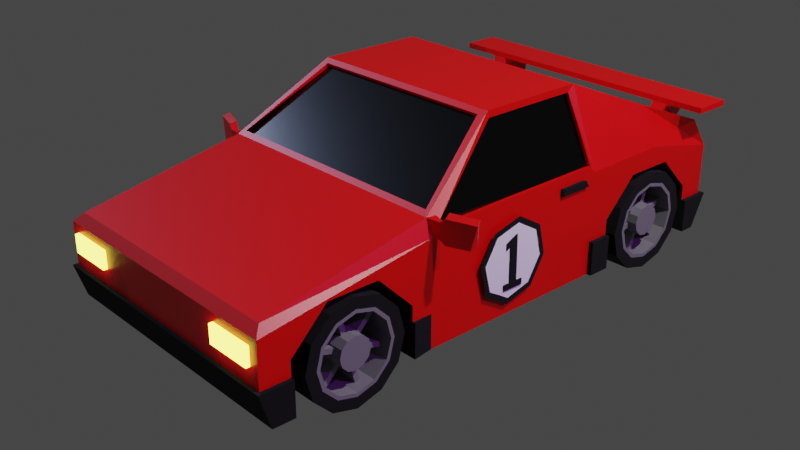 # Source: racing-car.blend  (saved by Blender 2.92.15; exported with 4.5.12 LTS)
import bpy
from mathutils import Matrix  # noqa: F401  (used for matrix-valued properties, if any)

bpy.ops.wm.read_factory_settings(use_empty=True)
scene = bpy.context.scene
scene.name = 'Scene'

# ---- collections
col_collection = bpy.data.collections.new('Collection'); scene.collection.children.link(col_collection)

# ---- materials (node trees are filled in below, after node groups)
mat_material = bpy.data.materials.new('Material')
mat_material.alpha_threshold = 0.0
mat_material.use_transparent_shadow = False
mat_material.line_color = (0.0, 0.0, 0.0, 1.0)
mat_grey_metal_001 = bpy.data.materials.new('grey metal.001')
mat_grey_metal_001.use_transparent_shadow = False
mat_black_glass = bpy.data.materials.new('black glass')
mat_black_glass.use_transparent_shadow = False
mat_light = bpy.data.materials.new('light')
mat_light.use_transparent_shadow = False
mat_black_tyre = bpy.data.materials.new('black tyre')
mat_black_tyre.use_transparent_shadow = False
mat_grey_metal = bpy.data.materials.new('grey metal')
mat_grey_metal.use_transparent_shadow = False

# ---- material node trees
mat_material.use_nodes = True; mat_material.node_tree.nodes.clear()
_N = mat_material.node_tree.nodes; _L = mat_material.node_tree.links
n0 = _N.new('ShaderNodeOutputMaterial'); n0.name = 'Material Output'; n0.location = (300, 300)
n1 = _N.new('ShaderNodeBsdfPrincipled'); n1.name = 'Principled BSDF'; n1.location = (10, 300)
n1.distribution = 'GGX'
n1.subsurface_method = 'BURLEY'
n1.inputs[0].default_value = (0.8, 0.0, 0.0, 1.0)
n1.inputs[2].default_value = 0.4
n1.inputs[3].default_value = 1.45
n1.inputs[27].default_value = (0.0, 0.0, 0.0, 1.0)
n1.inputs[28].default_value = 1.0
_L.new(n1.outputs[0], n0.inputs[0])
n0.is_active_output = True
mat_grey_metal_001.use_nodes = True; mat_grey_metal_001.node_tree.nodes.clear()
_N = mat_grey_metal_001.node_tree.nodes; _L = mat_grey_metal_001.node_tree.links
n0 = _N.new('ShaderNodeBsdfPrincipled'); n0.name = 'Principled BSDF'; n0.location = (10, 300)
n0.distribution = 'GGX'
n0.subsurface_method = 'BURLEY'
n0.inputs[0].default_value = (1.0, 1.0, 1.0, 1.0)
n0.inputs[3].default_value = 1.45
n0.inputs[27].default_value = (0.0, 0.0, 0.0, 1.0)
n0.inputs[28].default_value = 1.0
n1 = _N.new('ShaderNodeOutputMaterial'); n1.name = 'Material Output'; n1.location = (300, 300)
_L.new(n0.outputs[0], n1.inputs[0])
n1.is_active_output = True
mat_black_glass.use_nodes = True; mat_black_glass.node_tree.nodes.clear()
_N = mat_black_glass.node_tree.nodes; _L = mat_black_glass.node_tree.links
n0 = _N.new('ShaderNodeBsdfPrincipled'); n0.name = 'Principled BSDF'; n0.location = (10, 300)
n0.distribution = 'GGX'
n0.subsurface_method = 'BURLEY'
n0.inputs[0].default_value = (0.0, 0.0, 0.0, 1.0)
n0.inputs[2].default_value = 0.1667
n0.inputs[3].default_value = 1.45
n0.inputs[27].default_value = (0.0, 0.0, 0.0, 1.0)
n0.inputs[28].default_value = 1.0
n1 = _N.new('ShaderNodeOutputMaterial'); n1.name = 'Material Output'; n1.location = (300, 300)
_L.new(n0.outputs[0], n1.inputs[0])
n1.is_active_output = True
mat_light.use_nodes = True; mat_light.node_tree.nodes.clear()
_N = mat_light.node_tree.nodes; _L = mat_light.node_tree.links
n0 = _N.new('ShaderNodeOutputMaterial'); n0.name = 'Material Output'; n0.location = (300, 300)
n1 = _N.new('ShaderNodeEmission'); n1.name = 'Emission'; n1.location = (10, 300)
n1.inputs[0].default_value = (1.0, 0.9566, 0.09543, 1.0)
n1.inputs[1].default_value = 5.0
_L.new(n1.outputs[0], n0.inputs[0])
n0.is_active_output = True
mat_black_tyre.use_nodes = True; mat_black_tyre.node_tree.nodes.clear()
_N = mat_black_tyre.node_tree.nodes; _L = mat_black_tyre.node_tree.links
n0 = _N.new('ShaderNodeBsdfPrincipled'); n0.name = 'Principled BSDF'; n0.location = (10, 300)
n0.distribution = 'GGX'
n0.subsurface_method = 'BURLEY'
n0.inputs[0].default_value = (0.0, 0.0, 0.0, 1.0)
n0.inputs[2].default_value = 1.0
n0.inputs[3].default_value = 1.45
n0.inputs[27].default_value = (0.0, 0.0, 0.0, 1.0)
n0.inputs[28].default_value = 1.0
n1 = _N.new('ShaderNodeOutputMaterial'); n1.name = 'Material Output'; n1.location = (300, 300)
_L.new(n0.outputs[0], n1.inputs[0])
n1.is_active_output = True
mat_grey_metal.use_nodes = True; mat_grey_metal.node_tree.nodes.clear()
_N = mat_grey_metal.node_tree.nodes; _L = mat_grey_metal.node_tree.links
n0 = _N.new('ShaderNodeBsdfPrincipled'); n0.name = 'Principled BSDF'; n0.location = (10, 300)
n0.distribution = 'GGX'
n0.subsurface_method = 'BURLEY'
n0.inputs[0].default_value = (0.1789, 0.1789, 0.1789, 1.0)
n0.inputs[3].default_value = 1.45
n0.inputs[27].default_value = (0.0, 0.0, 0.0, 1.0)
n0.inputs[28].default_value = 1.0
n1 = _N.new('ShaderNodeOutputMaterial'); n1.name = 'Material Output'; n1.location = (300, 300)
_L.new(n0.outputs[0], n1.inputs[0])
n1.is_active_output = True

# ---- world
world_world = bpy.data.worlds.new('World'); scene.world = world_world
world_world.use_nodes = True; world_world.node_tree.nodes.clear()
_N = world_world.node_tree.nodes; _L = world_world.node_tree.links
n0 = _N.new('ShaderNodeOutputWorld'); n0.name = 'World Output'; n0.location = (300, 300)
n1 = _N.new('ShaderNodeBackground'); n1.name = 'Background'; n1.location = (10, 300)
n1.inputs[0].default_value = (0.05088, 0.05088, 0.05088, 1.0)
_L.new(n1.outputs[0], n0.inputs[0])
n0.is_active_output = True
world_world.color = (0.05088, 0.05088, 0.05088)
world_world.use_sun_shadow = False
world_world.sun_shadow_jitter_overblur = 0.0

# ---- cameras
cam_camera = bpy.data.cameras.new('Camera')
cam_camera.clip_end = 100.0
cam_camera.ortho_scale = 7.314

# ---- lights
light_light = bpy.data.lights.new('Light', 'POINT')
light_light.transmission_factor = 0.0
light_light.energy = 1000.0
light_light.shadow_soft_size = 0.1
light_light.shadow_maximum_resolution = 0.006
light_light.use_absolute_resolution = True
light_sun = bpy.data.lights.new('Sun', 'SUN')
light_sun.color = (0.5228, 0.05928, 1.0)
light_sun.transmission_factor = 0.0
light_sun.energy = 1.0
light_sun.shadow_soft_size = 0.125
light_sun_001 = bpy.data.lights.new('Sun.001', 'SUN')
light_sun_001.color = (0.5152, 0.6347, 1.0)
light_sun_001.transmission_factor = 0.0
light_sun_001.energy = 1.0
light_sun_001.shadow_soft_size = 0.125

# ---- meshes
me_cube = bpy.data.meshes.new('Cube')
me_cube.from_pydata([(1.0, 1.838, 1.0), (1.0, 1.88, 0.1425), (0.9463, -1.941, 0.7613), (1.0, -1.922, 0.1425), (0.865, 1.394, 1.171), (0.7724, 0.6784, 1.401), (0.7724, 0.3239, 1.401), (0.7724, -0.06431, 1.401), (1.0, -0.6972, 0.9741), (1.0, -0.7459, 0.1425), (1.0, -0.0792, 0.1425), (1.0, 0.3239, 0.1425), (1.0, 0.727, 0.1425), (1.0, 1.394, 0.1425), (1.0, 2.0, 0.3884), (0.93, -2.0, 0.5127), (1.0, 1.394, 0.3884), (1.0, 0.727, 0.3884), (1.0, 0.3239, 0.3884), (1.0, -0.0792, 0.3884), (1.0, -0.7459, 0.3884), (1.033, 1.907, 0.1425), (1.033, 2.028, 0.3884), (1.028, -2.028, 0.3884), (1.028, -1.95, 0.1425), (1.039, -1.009, 0.1425), (1.039, -1.009, 0.3884), (0.0, 1.88, 0.1425), (0.0, -1.941, 0.7613), (0.0, -1.922, 0.1425), (0.0, 1.838, 1.0), (0.0, 1.394, 0.1425), (0.0, 0.727, 0.1425), (0.0, 0.3239, 0.1425), (0.0, -0.0792, 0.1425), (0.0, -0.7459, 0.1425), (0.0, 1.394, 1.171), (0.0, 0.727, 1.45), (0.0, 0.3239, 1.45), (0.0, -0.1169, 1.425), (0.0, -0.7082, 1.025), (0.0, 2.0, 0.3884), (0.0, -2.0, 0.3884), (0.0, 1.907, 0.1425), (0.0, -1.95, 0.1425), (0.0, 2.028, 0.3884), (0.0, -2.028, 0.3884), (1.0, 2.0, 0.7679), (0.93, -2.0, 0.6436), (1.0, 1.394, 0.9054), (1.0, 0.6784, 0.9456), (1.0, 0.3239, 0.9456), (1.0, -0.07947, 0.9456), (1.0, -0.6972, 0.9388), (0.0, 2.0, 0.7679), (0.0, -2.0, 0.7014), (0.7724, 0.727, 1.45), (0.7724, 0.3239, 1.45), (0.7269, -0.1169, 1.425), (0.9009, -0.7082, 1.025), (1.0, 0.727, 0.8969), (1.0, -0.7459, 0.8896), (1.0, -0.0792, 0.8969), (1.0, 0.3239, 0.8969), (0.7456, 0.3239, 1.401), (0.9732, 0.3239, 0.9456), (0.7456, -0.06431, 1.401), (0.9732, -0.07947, 0.9456), (0.7456, 0.6784, 1.401), (0.9732, -0.6972, 0.9741), (0.9732, 0.6784, 0.9456), (0.9732, -0.6972, 0.9388), (0.7724, -0.0792, 1.45), (0.9463, -0.7459, 1.0), (0.0, -0.0792, 1.45), (0.0, -0.7459, 1.0), (0.0, -0.1004, 1.4), (0.0, -0.6916, 1.001), (0.7269, -0.1004, 1.4), (0.9545, -0.6916, 1.001), (1.0, -2.0, 0.7014), (1.0, -2.0, 0.3884), (0.5909, -2.0, 0.6436), (0.5909, -2.0, 0.5127), (0.5909, -2.029, 0.6436), (0.5909, -2.029, 0.5127), (0.93, -2.029, 0.6436), (0.93, -2.029, 0.5127), (1.13, 1.983, 1.146), (1.13, 1.704, 1.146), (0.0, 1.983, 1.146), (0.0, 1.704, 1.146), (0.0, 1.983, 1.105), (1.13, 1.983, 1.105), (1.13, 1.704, 1.105), (0.0, 1.704, 1.105), (0.6826, 1.613, 0.8867), (0.7595, 1.613, 0.8867), (0.7595, 1.893, 0.8867), (0.6826, 1.893, 0.8867), (0.8415, 1.983, 1.146), (0.7255, 1.983, 1.146), (0.7255, 1.704, 1.146), (0.8415, 1.704, 1.146), (0.7255, 1.983, 1.105), (0.8415, 1.983, 1.105), (0.8415, 1.704, 1.105), (0.7255, 1.704, 1.105), (1.0, 0.6204, 0.872), (1.0, 0.3904, 0.872), (1.0, 0.652, 0.8233), (1.0, 0.3904, 0.8233), (1.023, 0.652, 0.8233), (1.023, 0.3904, 0.8233), (1.023, 0.6204, 0.872), (1.023, 0.3904, 0.872), (0.9519, -0.6843, 1.006), (0.9799, -0.7055, 0.9388), (0.9962, -0.7514, 0.8896), (0.9486, -0.7454, 1.0), (1.045, -0.7342, 1.0), (1.045, -0.7342, 0.8896), (1.028, -0.6883, 0.9859), (1.028, -0.6883, 0.9271), (1.081, -0.7212, 1.027), (1.081, -0.7212, 0.8566), (1.085, -0.6682, 1.026), (1.085, -0.6682, 0.8937), (1.271, -0.6538, 1.024), (1.231, -0.6679, 0.8595), (1.224, -0.6189, 1.023), (1.214, -0.6223, 0.8951), (1.065, -0.6753, 1.048), (1.065, -0.6753, 0.8723), (1.246, -0.6113, 1.044), (1.233, -0.6158, 0.8742), (1.088, -0.6757, 1.026), (1.088, -0.6757, 0.8937), (1.227, -0.6263, 1.023), (1.217, -0.6297, 0.8951), (1.033, 0.727, 0.1425), (1.033, 1.394, 0.1425), (1.033, 1.394, 0.3884), (1.033, 0.727, 0.3884), (1.028, -0.1112, 0.2303), (1.028, 0.1097, 0.286), (1.028, 0.2265, 0.4815), (1.028, 0.1708, 0.7024), (1.028, -0.005118, 0.4877), (1.028, -0.3067, 0.3471), (1.028, -0.3624, 0.5679), (1.028, -0.2456, 0.7635), (1.028, -0.02477, 0.8191), (1.028, -0.1048, 0.2734), (1.028, 0.08367, 0.3209), (1.028, 0.1834, 0.4878), (1.028, 0.1358, 0.6764), (1.028, -0.2718, 0.3731), (1.028, -0.03109, 0.776), (1.028, -0.3193, 0.5616), (1.028, -0.2196, 0.7285), (1.028, -0.04071, 0.3771), (1.028, -0.0455, 0.7036), (1.028, -0.1009, 0.3771), (1.028, -0.105, 0.678), (1.036, -0.105, 0.678), (1.036, -0.1009, 0.3771), (1.036, -0.0455, 0.7036), (1.036, -0.04071, 0.3771), (1.028, -0.04071, 0.3361), (1.028, -0.1009, 0.3361), (1.036, -0.04071, 0.3361), (1.036, -0.1009, 0.3361), (1.028, -0.1524, 0.3771), (1.036, -0.1524, 0.3771), (1.036, 0.01085, 0.3771), (1.028, 0.01085, 0.3771), (1.028, -0.1524, 0.3361), (1.036, -0.1524, 0.3361), (1.036, 0.01085, 0.3361), (1.028, 0.01085, 0.3361), (1.028, -0.1044, 0.6354), (1.028, -0.04487, 0.661), (1.036, -0.1044, 0.6354), (1.036, -0.04487, 0.661), (1.036, -0.1389, 0.6613), (1.028, -0.1389, 0.6613), (1.028, -0.1383, 0.6187), (1.036, -0.1383, 0.6187)], [], [(35, 9, 3, 29), (61, 73, 2, 80), (54, 30, 0, 47), (47, 0, 4, 49), (49, 4, 56, 60), (7, 8, 69, 66), (8, 53, 71, 69), (52, 51, 65, 67), (27, 1, 13, 31), (31, 13, 12, 32), (32, 12, 11, 33), (33, 11, 10, 34), (34, 10, 9, 35), (20, 81, 23, 26), (10, 19, 20, 9), (11, 18, 19, 10), (12, 17, 18, 11), (41, 14, 22, 45), (14, 16, 142, 22), (21, 22, 142, 141), (43, 45, 22, 21), (25, 26, 23, 24), (13, 1, 21, 141), (3, 9, 25, 24), (9, 20, 26, 25), (29, 3, 24, 44), (24, 23, 46, 44), (81, 42, 46, 23), (58, 39, 76, 78), (57, 38, 74, 72), (56, 37, 38, 57), (4, 36, 37, 56), (0, 30, 36, 4), (73, 75, 28, 2), (80, 2, 28, 55), (1, 27, 43, 21), (82, 83, 85, 84), (19, 62, 61, 20), (18, 63, 62, 19), (17, 60, 63, 18), (16, 49, 60, 17), (14, 47, 49, 16), (41, 54, 47, 14), (20, 61, 80, 81), (6, 5, 56, 57), (7, 6, 57, 72), (8, 7, 72, 73), (5, 50, 60, 56), (53, 8, 73, 61), (52, 53, 61, 62), (51, 52, 62, 63), (50, 51, 63, 60), (70, 68, 64, 65), (65, 64, 66, 67), (67, 66, 69, 71), (5, 6, 64, 68), (51, 50, 70, 65), (53, 52, 67, 71), (50, 5, 68, 70), (6, 7, 66, 64), (58, 59, 73, 72), (39, 58, 72, 74), (59, 40, 75, 73), (78, 76, 77, 79), (40, 59, 79, 77), (59, 58, 78, 79), (48, 15, 81, 80), (15, 83, 42, 81), (83, 82, 55, 42), (82, 48, 80, 55), (87, 86, 84, 85), (15, 48, 86, 87), (48, 82, 84, 86), (83, 15, 87, 85), (103, 106, 94, 89), (99, 98, 97, 96), (89, 94, 93, 88), (91, 95, 107, 102), (88, 93, 105, 100), (101, 90, 91, 102), (93, 94, 106, 105), (104, 107, 95, 92), (101, 104, 92, 90), (101, 100, 105, 104), (103, 102, 107, 106), (104, 99, 96, 107), (102, 103, 100, 101), (88, 100, 103, 89), (107, 96, 97, 106), (105, 98, 99, 104), (106, 97, 98, 105), (108, 110, 111, 109), (114, 115, 113, 112), (110, 108, 114, 112), (111, 110, 112, 113), (109, 111, 113, 115), (108, 109, 115, 114), (117, 118, 119, 116), (121, 123, 133, 125), (119, 118, 121, 120), (118, 117, 123, 121), (117, 116, 122, 123), (116, 119, 120, 122), (132, 124, 128, 134), (123, 122, 132, 133), (122, 120, 124, 132), (120, 121, 125, 124), (135, 134, 128, 129), (124, 125, 129, 128), (125, 133, 135, 129), (131, 127, 137, 139), (126, 127, 133, 132), (131, 130, 134, 135), (130, 126, 132, 134), (127, 131, 135, 133), (137, 136, 138, 139), (130, 131, 139, 138), (126, 130, 138, 136), (127, 126, 136, 137), (141, 142, 143, 140), (16, 17, 143, 142), (17, 12, 140, 143), (12, 13, 141, 140), (154, 148, 157, 153), (155, 156, 148, 154), (148, 160, 159, 157), (156, 158, 160, 148), (154, 153, 144, 145), (155, 154, 145, 146), (156, 155, 146, 147), (153, 157, 149, 144), (158, 156, 147, 152), (157, 159, 150, 149), (159, 160, 151, 150), (160, 158, 152, 151), (181, 182, 161, 163), (183, 166, 168, 184), (181, 163, 166, 183), (162, 164, 165, 167), (182, 162, 167, 184), (163, 170, 177, 173), (170, 169, 171, 172), (161, 168, 175, 176), (168, 166, 172, 171), (163, 161, 169, 170), (176, 175, 179, 180), (174, 173, 177, 178), (168, 171, 179, 175), (170, 172, 178, 177), (172, 166, 174, 178), (166, 163, 173, 174), (169, 161, 176, 180), (171, 169, 180, 179), (161, 182, 184, 168), (165, 164, 186, 185), (165, 183, 184, 167), (164, 162, 182, 181), (186, 187, 188, 185), (183, 165, 185, 188), (164, 181, 187, 186), (181, 183, 188, 187)])
me_cube.polygons.foreach_set('material_index', [0, 0, 0, 0, 0, 0, 0, 0, 0, 0, 0, 0, 0, 4, 0, 0, 0, 4, 4, 4, 4, 4, 4, 4, 4, 4, 4, 4, 0, 0, 0, 0, 0, 0, 0, 4, 3, 0, 0, 0, 0, 0, 0, 0, 0, 0, 0, 0, 0, 0, 0, 0, 2, 2, 2, 0, 0, 0, 0, 0, 0, 0, 0, 2, 0, 0, 0, 0, 0, 0, 3, 3, 3, 3, 0, 0, 0, 0, 0, 0, 0, 0, 0, 0, 0, 0, 0, 0, 0, 0, 0, 4, 4, 4, 4, 4, 4, 0, 0, 0, 0, 0, 0, 0, 0, 0, 0, 0, 0, 0, 0, 0, 0, 0, 0, 2, 0, 0, 0, 4, 4, 4, 4, 1, 1, 1, 1, 4, 4, 4, 4, 4, 4, 4, 4, 4, 4, 4, 4, 4, 4, 4, 4, 4, 4, 4, 4, 4, 4, 4, 4, 4, 4, 4, 4, 4, 4, 4, 4, 4, 4])
_uv = me_cube.uv_layers.new(name='UVMap')
_uv.uv.foreach_set('vector', [0.25, 0.7083, 0.375, 0.7083, 0.375, 0.75, 0.25, 0.75, 0.5573, 0.7083, 0.625, 0.7083, 0.625, 0.748, 0.6037, 0.75, 0.5573, 0.375, 0.625, 0.375, 0.625, 0.5111, 0.5573, 0.5, 0.5573, 0.5, 0.625, 0.5111, 0.625, 0.5417, 0.5974, 0.5417, 0.5974, 0.5417, 0.625, 0.5417, 0.625, 0.5833, 0.5192, 0.5833, 0.6141, 0.6657, 0.5984, 0.7053, 0.5984, 0.7053, 0.6141, 0.6657, 0.5984, 0.7053, 0.5794, 0.7053, 0.5794, 0.7053, 0.5984, 0.7053, 0.5286, 0.6667, 0.5286, 0.625, 0.5286, 0.625, 0.5286, 0.6667, 0.25, 0.5, 0.375, 0.5, 0.375, 0.5417, 0.25, 0.5417, 0.25, 0.5417, 0.375, 0.5417, 0.375, 0.5833, 0.25, 0.5833, 0.25, 0.5833, 0.375, 0.5833, 0.375, 0.625, 0.25, 0.625, 0.25, 0.625, 0.375, 0.625, 0.375, 0.6667, 0.25, 0.6667, 0.25, 0.6667, 0.375, 0.6667, 0.375, 0.7083, 0.25, 0.7083, 0.4467, 0.7083, 0.4467, 0.75, 0.4467, 0.75, 0.4467, 0.7083, 0.375, 0.6667, 0.4467, 0.6667, 0.4467, 0.7083, 0.375, 0.7083, 0.375, 0.625, 0.4467, 0.625, 0.4467, 0.6667, 0.375, 0.6667, 0.375, 0.5833, 0.4467, 0.5833, 0.4467, 0.625, 0.375, 0.625, 0.4467, 0.375, 0.4467, 0.5, 0.4467, 0.5, 0.4467, 0.375, 0.4467, 0.5, 0.4467, 0.5417, 0.4467, 0.5417, 0.4467, 0.5, 0.375, 0.5, 0.4467, 0.5, 0.4467, 0.5417, 0.375, 0.5417, 0.375, 0.375, 0.4467, 0.375, 0.4467, 0.5, 0.375, 0.5, 0.375, 0.7083, 0.4467, 0.7083, 0.4467, 0.75, 0.375, 0.75, 0.375, 0.5417, 0.375, 0.5, 0.375, 0.5, 0.375, 0.5417, 0.375, 0.75, 0.375, 0.7083, 0.375, 0.7083, 0.375, 0.75, 0.375, 0.7083, 0.4467, 0.7083, 0.4467, 0.7083, 0.375, 0.7083, 0.25, 0.75, 0.375, 0.75, 0.375, 0.75, 0.25, 0.75, 0.375, 0.75, 0.4467, 0.75, 0.4467, 0.875, 0.375, 0.875, 0.4467, 0.75, 0.4467, 0.875, 0.4467, 0.875, 0.4467, 0.75, 0.6307, 0.669, 0.75, 0.669, 0.75, 0.669, 0.6307, 0.669, 0.625, 0.625, 0.75, 0.625, 0.75, 0.6667, 0.625, 0.6667, 0.625, 0.5833, 0.75, 0.5833, 0.75, 0.625, 0.625, 0.625, 0.625, 0.5417, 0.75, 0.5417, 0.75, 0.5833, 0.625, 0.5833, 0.625, 0.5111, 0.75, 0.5111, 0.75, 0.5417, 0.625, 0.5417, 0.625, 0.7083, 0.75, 0.7083, 0.75, 0.748, 0.625, 0.748, 0.6037, 0.75, 0.625, 0.748, 0.6285, 0.875, 0.6037, 0.875, 0.375, 0.5, 0.25, 0.5, 0.25, 0.5, 0.375, 0.5, 0.5748, 0.8011, 0.4756, 0.8011, 0.4756, 0.8011, 0.5748, 0.8011, 0.4467, 0.6667, 0.5192, 0.6667, 0.5573, 0.7083, 0.4467, 0.7083, 0.4467, 0.625, 0.5192, 0.625, 0.5192, 0.6667, 0.4467, 0.6667, 0.4467, 0.5833, 0.5192, 0.5833, 0.5192, 0.625, 0.4467, 0.625, 0.4467, 0.5417, 0.5974, 0.5417, 0.5192, 0.5833, 0.4467, 0.5833, 0.4467, 0.5, 0.5573, 0.5, 0.5974, 0.5417, 0.4467, 0.5417, 0.4467, 0.375, 0.5573, 0.375, 0.5573, 0.5, 0.4467, 0.5, 0.4467, 0.7083, 0.5573, 0.7083, 0.6037, 0.75, 0.4467, 0.75, 0.6157, 0.625, 0.6157, 0.5884, 0.625, 0.5833, 0.625, 0.625, 0.6141, 0.6657, 0.6157, 0.625, 0.625, 0.625, 0.625, 0.6667, 0.5984, 0.7053, 0.6141, 0.6657, 0.625, 0.6667, 0.625, 0.7083, 0.6157, 0.5884, 0.5286, 0.5884, 0.5192, 0.5833, 0.625, 0.5833, 0.5794, 0.7053, 0.5984, 0.7053, 0.625, 0.7083, 0.5573, 0.7083, 0.5286, 0.6667, 0.5794, 0.7053, 0.5573, 0.7083, 0.5192, 0.6667, 0.5286, 0.625, 0.5286, 0.6667, 0.5192, 0.6667, 0.5192, 0.625, 0.5286, 0.5884, 0.5286, 0.625, 0.5192, 0.625, 0.5192, 0.5833, 0.5286, 0.5884, 0.6157, 0.5884, 0.6157, 0.625, 0.5286, 0.625, 0.5286, 0.625, 0.6157, 0.625, 0.6141, 0.6657, 0.5286, 0.6667, 0.5286, 0.6667, 0.6141, 0.6657, 0.5984, 0.7053, 0.5794, 0.7053, 0.6157, 0.5884, 0.6157, 0.625, 0.6157, 0.625, 0.6157, 0.5884, 0.5286, 0.625, 0.5286, 0.5884, 0.5286, 0.5884, 0.5286, 0.625, 0.5794, 0.7053, 0.5286, 0.6667, 0.5286, 0.6667, 0.5794, 0.7053, 0.5286, 0.5884, 0.6157, 0.5884, 0.6157, 0.5884, 0.5286, 0.5884, 0.6157, 0.625, 0.6141, 0.6657, 0.6141, 0.6657, 0.6157, 0.625, 0.6307, 0.669, 0.6307, 0.706, 0.625, 0.7083, 0.625, 0.6667, 0.75, 0.669, 0.6307, 0.669, 0.625, 0.6667, 0.75, 0.6667, 0.6307, 0.706, 0.75, 0.706, 0.75, 0.7083, 0.625, 0.7083, 0.6307, 0.669, 0.75, 0.669, 0.75, 0.706, 0.6307, 0.706, 0.75, 0.706, 0.6307, 0.706, 0.6307, 0.706, 0.75, 0.706, 0.6307, 0.706, 0.6307, 0.669, 0.6307, 0.669, 0.6307, 0.706, 0.5748, 0.7587, 0.4756, 0.7587, 0.4467, 0.75, 0.6037, 0.75, 0.4756, 0.7587, 0.4756, 0.8011, 0.4467, 0.875, 0.4467, 0.75, 0.4756, 0.8011, 0.5748, 0.8011, 0.6037, 0.875, 0.4467, 0.875, 0.5748, 0.8011, 0.5748, 0.7587, 0.6037, 0.75, 0.6037, 0.875, 0.4756, 0.7587, 0.5748, 0.7587, 0.5748, 0.8011, 0.4756, 0.8011, 0.4756, 0.7587, 0.5748, 0.7587, 0.5748, 0.7587, 0.4756, 0.7587, 0.5748, 0.7587, 0.5748, 0.8011, 0.5748, 0.8011, 0.5748, 0.7587, 0.4756, 0.8011, 0.4756, 0.7587, 0.4756, 0.7587, 0.4756, 0.8011, 0.6502, 0.5192, 0.6502, 0.5192, 0.625, 0.5192, 0.625, 0.5192, 0.6603, 0.5, 0.6502, 0.5, 0.6502, 0.5192, 0.6603, 0.5192, 0.625, 0.5192, 0.625, 0.5192, 0.625, 0.5, 0.625, 0.5, 0.75, 0.5192, 0.75, 0.5192, 0.6603, 0.5192, 0.6603, 0.5192, 0.625, 0.5, 0.625, 0.5, 0.6502, 0.5, 0.6502, 0.5, 0.6603, 0.5, 0.75, 0.5, 0.75, 0.5192, 0.6603, 0.5192, 0.625, 0.5, 0.625, 0.5192, 0.6502, 0.5192, 0.6502, 0.5, 0.6603, 0.5, 0.6603, 0.5192, 0.75, 0.5192, 0.75, 0.5, 0.6603, 0.5, 0.6603, 0.5, 0.75, 0.5, 0.75, 0.5, 0.6603, 0.5, 0.6502, 0.5, 0.6502, 0.5, 0.6603, 0.5, 0.6502, 0.5192, 0.6603, 0.5192, 0.6603, 0.5192, 0.6502, 0.5192, 0.6603, 0.5, 0.6603, 0.5, 0.6603, 0.5192, 0.6603, 0.5192, 0.6603, 0.5192, 0.6502, 0.5192, 0.6502, 0.5, 0.6603, 0.5, 0.625, 0.5, 0.6502, 0.5, 0.6502, 0.5192, 0.625, 0.5192, 0.6603, 0.5192, 0.6603, 0.5192, 0.6502, 0.5192, 0.6502, 0.5192, 0.6502, 0.5, 0.6502, 0.5, 0.6603, 0.5, 0.6603, 0.5, 0.6502, 0.5192, 0.6502, 0.5192, 0.6502, 0.5, 0.6502, 0.5, 0.5286, 0.5884, 0.5192, 0.5833, 0.5192, 0.625, 0.5286, 0.625, 0.5286, 0.5884, 0.5286, 0.625, 0.5192, 0.625, 0.5192, 0.5833, 0.5192, 0.5833, 0.5286, 0.5884, 0.5286, 0.5884, 0.5192, 0.5833, 0.5192, 0.625, 0.5192, 0.5833, 0.5192, 0.5833, 0.5192, 0.625, 0.5286, 0.625, 0.5192, 0.625, 0.5192, 0.625, 0.5286, 0.625, 0.5286, 0.5884, 0.5286, 0.625, 0.5286, 0.625, 0.5286, 0.5884, 0.5794, 0.7053, 0.5573, 0.7083, 0.625, 0.7083, 0.5984, 0.7053, 0.5573, 0.7083, 0.5794, 0.7053, 0.5794, 0.7053, 0.5573, 0.7083, 0.625, 0.7083, 0.5573, 0.7083, 0.5573, 0.7083, 0.625, 0.7083, 0.5573, 0.7083, 0.5794, 0.7053, 0.5794, 0.7053, 0.5573, 0.7083, 0.5794, 0.7053, 0.5984, 0.7053, 0.5984, 0.7053, 0.5794, 0.7053, 0.5984, 0.7053, 0.625, 0.7083, 0.625, 0.7083, 0.5984, 0.7053, 0.5984, 0.7053, 0.625, 0.7083, 0.625, 0.7083, 0.5984, 0.7053, 0.5794, 0.7053, 0.5984, 0.7053, 0.5984, 0.7053, 0.5794, 0.7053, 0.5984, 0.7053, 0.625, 0.7083, 0.625, 0.7083, 0.5984, 0.7053, 0.625, 0.7083, 0.5573, 0.7083, 0.5573, 0.7083, 0.625, 0.7083, 0.5794, 0.7053, 0.5984, 0.7053, 0.625, 0.7083, 0.5573, 0.7083, 0.625, 0.7083, 0.5573, 0.7083, 0.5573, 0.7083, 0.625, 0.7083, 0.5573, 0.7083, 0.5794, 0.7053, 0.5794, 0.7053, 0.5573, 0.7083, 0.5818, 0.7053, 0.5817, 0.7053, 0.5817, 0.7053, 0.5818, 0.7053, 0.5961, 0.7053, 0.5817, 0.7053, 0.5794, 0.7053, 0.5984, 0.7053, 0.5818, 0.7053, 0.596, 0.7053, 0.5984, 0.7053, 0.5794, 0.7053, 0.596, 0.7053, 0.5961, 0.7053, 0.5984, 0.7053, 0.5984, 0.7053, 0.5817, 0.7053, 0.5818, 0.7053, 0.5794, 0.7053, 0.5794, 0.7053, 0.5817, 0.7053, 0.5961, 0.7053, 0.596, 0.7053, 0.5818, 0.7053, 0.596, 0.7053, 0.5818, 0.7053, 0.5818, 0.7053, 0.596, 0.7053, 0.5961, 0.7053, 0.596, 0.7053, 0.596, 0.7053, 0.5961, 0.7053, 0.5817, 0.7053, 0.5961, 0.7053, 0.5961, 0.7053, 0.5817, 0.7053, 0.375, 0.5417, 0.4467, 0.5417, 0.4467, 0.5833, 0.375, 0.5833, 0.4467, 0.5417, 0.4467, 0.5833, 0.4467, 0.5833, 0.4467, 0.5417, 0.4467, 0.5833, 0.375, 0.5833, 0.375, 0.5833, 0.4467, 0.5833, 0.375, 0.5833, 0.375, 0.5417, 0.375, 0.5417, 0.375, 0.5833, 0.3892, 0.6677, 0.4467, 0.6667, 0.4502, 0.703, 0.3905, 0.7005, 0.391, 0.6338, 0.4496, 0.6313, 0.4467, 0.6667, 0.3892, 0.6677, 0.4467, 0.6667, 0.5104, 0.6673, 0.5331, 0.7006, 0.4502, 0.703, 0.4496, 0.6313, 0.5064, 0.6333, 0.5104, 0.6673, 0.4467, 0.6667, 0.3892, 0.6677, 0.3905, 0.7005, 0.375, 0.7083, 0.375, 0.6667, 0.391, 0.6338, 0.3892, 0.6677, 0.375, 0.6667, 0.375, 0.625, 0.4496, 0.6313, 0.391, 0.6338, 0.375, 0.625, 0.4467, 0.625, 0.3905, 0.7005, 0.4502, 0.703, 0.4467, 0.7083, 0.375, 0.7083, 0.5064, 0.6333, 0.4496, 0.6313, 0.4467, 0.625, 0.5192, 0.625, 0.4502, 0.703, 0.5331, 0.7006, 0.5573, 0.7083, 0.4467, 0.7083, 0.5331, 0.7006, 0.5104, 0.6673, 0.5192, 0.6667, 0.5573, 0.7083, 0.5104, 0.6673, 0.5064, 0.6333, 0.5192, 0.625, 0.5192, 0.6667, 0.4984, 0.633, 0.5098, 0.625, 0.4467, 0.625, 0.4496, 0.6313, 0.4984, 0.633, 0.4496, 0.6313, 0.4467, 0.625, 0.5098, 0.625, 0.4984, 0.633, 0.4496, 0.6313, 0.4496, 0.6313, 0.4984, 0.633, 0.5192, 0.625, 0.5064, 0.6333, 0.5064, 0.6333, 0.5192, 0.625, 0.5098, 0.625, 0.5192, 0.625, 0.5192, 0.625, 0.5098, 0.625, 0.4496, 0.6313, 0.4496, 0.6313, 0.4496, 0.6313, 0.4496, 0.6313, 0.4496, 0.6313, 0.4467, 0.625, 0.4467, 0.625, 0.4496, 0.6313, 0.4467, 0.625, 0.4467, 0.625, 0.4467, 0.625, 0.4467, 0.625, 0.4467, 0.625, 0.4496, 0.6313, 0.4496, 0.6313, 0.4467, 0.625, 0.4496, 0.6313, 0.4467, 0.625, 0.4467, 0.625, 0.4496, 0.6313, 0.4467, 0.625, 0.4467, 0.625, 0.4467, 0.625, 0.4467, 0.625, 0.4496, 0.6313, 0.4496, 0.6313, 0.4496, 0.6313, 0.4496, 0.6313, 0.4467, 0.625, 0.4467, 0.625, 0.4467, 0.625, 0.4467, 0.625, 0.4496, 0.6313, 0.4496, 0.6313, 0.4496, 0.6313, 0.4496, 0.6313, 0.4496, 0.6313, 0.4496, 0.6313, 0.4496, 0.6313, 0.4496, 0.6313, 0.4496, 0.6313, 0.4496, 0.6313, 0.4496, 0.6313, 0.4496, 0.6313, 0.4467, 0.625, 0.4467, 0.625, 0.4467, 0.625, 0.4467, 0.625, 0.4467, 0.625, 0.4467, 0.625, 0.4467, 0.625, 0.4467, 0.625, 0.4467, 0.625, 0.5098, 0.625, 0.5098, 0.625, 0.4467, 0.625, 0.5064, 0.6333, 0.5064, 0.6333, 0.5064, 0.6333, 0.5064, 0.6333, 0.5064, 0.6333, 0.4984, 0.633, 0.5098, 0.625, 0.5192, 0.625, 0.5064, 0.6333, 0.5192, 0.625, 0.5098, 0.625, 0.4984, 0.633, 0.5064, 0.6333, 0.4984, 0.633, 0.4984, 0.633, 0.5064, 0.6333, 0.4984, 0.633, 0.5064, 0.6333, 0.5064, 0.6333, 0.4984, 0.633, 0.5064, 0.6333, 0.4984, 0.633, 0.4984, 0.633, 0.5064, 0.6333, 0.4984, 0.633, 0.4984, 0.633, 0.4984, 0.633, 0.4984, 0.633])
me_cube.materials.append(mat_material)
me_cube.materials.append(mat_grey_metal_001)
me_cube.materials.append(mat_black_glass)
me_cube.materials.append(mat_light)
me_cube.materials.append(mat_black_tyre)
me_cube.use_remesh_preserve_volume = False
me_cube.use_remesh_preserve_attributes = False
me_cube.use_mirror_vertex_groups = False
me_cube.update()
me_cylinder = bpy.data.meshes.new('Cylinder')
me_cylinder.from_pydata([(-0.2079, 0.1103, -0.07284), (0.714, 0.1103, -0.07284), (-0.2079, 0.1103, -0.4415), (0.714, 0.1103, -0.4415), (-0.2079, -0.1504, -0.7022), (0.714, -0.1504, -0.7022), (-0.2079, -0.519, -0.7022), (0.714, -0.519, -0.7022), (-0.2079, -0.7797, -0.4415), (0.714, -0.7797, -0.4415), (-0.2079, -0.7797, -0.07284), (0.714, -0.7797, -0.07284), (-0.2079, -0.519, 0.1879), (0.714, -0.519, 0.1879), (-0.2079, -0.1504, 0.1879), (0.714, -0.1504, 0.1879)], [], [(0, 1, 3, 2), (2, 3, 5, 4), (4, 5, 7, 6), (6, 7, 9, 8), (8, 9, 11, 10), (10, 11, 13, 12), (3, 1, 15, 13, 11, 9, 7, 5), (12, 13, 15, 14), (14, 15, 1, 0), (0, 2, 4, 6, 8, 10, 12, 14)])
_uv = me_cylinder.uv_layers.new(name='UVMap')
_uv.uv.foreach_set('vector', [1.0, 0.5, 1.0, 1.0, 0.875, 1.0, 0.875, 0.5, 0.875, 0.5, 0.875, 1.0, 0.75, 1.0, 0.75, 0.5, 0.75, 0.5, 0.75, 1.0, 0.625, 1.0, 0.625, 0.5, 0.625, 0.5, 0.625, 1.0, 0.5, 1.0, 0.5, 0.5, 0.5, 0.5, 0.5, 1.0, 0.375, 1.0, 0.375, 0.5, 0.375, 0.5, 0.375, 1.0, 0.25, 1.0, 0.25, 0.5, 0.4197, 0.4197, 0.25, 0.49, 0.08029, 0.4197, 0.01, 0.25, 0.08029, 0.08029, 0.25, 0.01, 0.4197, 0.08029, 0.49, 0.25, 0.25, 0.5, 0.25, 1.0, 0.125, 1.0, 0.125, 0.5, 0.125, 0.5, 0.125, 1.0, 0.0, 1.0, 0.0, 0.5, 0.75, 0.49, 0.9197, 0.4197, 0.99, 0.25, 0.9197, 0.08029, 0.75, 0.01, 0.5803, 0.08029, 0.51, 0.25, 0.5803, 0.4197])
me_cylinder.materials.append(mat_black_tyre)
me_cylinder.use_remesh_fix_poles = True
me_cylinder.use_remesh_preserve_attributes = False
me_cylinder.use_mirror_vertex_groups = False
me_cylinder.update()
me_cylinder_001 = bpy.data.meshes.new('Cylinder.001')
me_cylinder_001.from_pydata([(-0.2547, 0.02708, 0.2786), (0.01865, -0.06989, 0.2786), (-0.2547, -0.01804, 0.1102), (0.01865, -0.102, 0.1587), (-0.2547, -0.1413, -0.0131), (0.01865, -0.1898, 0.07088), (-0.2547, -0.3097, -0.05822), (0.01865, -0.3097, 0.03875), (-0.2547, -0.4781, -0.0131), (0.01865, -0.4296, 0.07088), (-0.2547, -0.6014, 0.1102), (0.01865, -0.5174, 0.1587), (-0.2547, -0.6465, 0.2786), (0.01865, -0.5495, 0.2786), (-0.2547, -0.6014, 0.447), (0.01865, -0.5174, 0.3985), (-0.2547, -0.4781, 0.5702), (0.01865, -0.4296, 0.4863), (-0.2547, -0.3097, 0.6153), (0.01865, -0.3097, 0.5184), (-0.2547, -0.1413, 0.5702), (0.01865, -0.1898, 0.4863), (-0.2547, -0.01804, 0.447), (0.01865, -0.102, 0.3985), (0.01865, -0.01804, 0.1102), (0.01865, 0.02708, 0.2786), (0.01865, -0.1413, -0.0131), (0.01865, -0.3097, -0.05822), (0.01865, -0.4781, -0.0131), (0.01865, -0.6014, 0.1102), (0.01865, -0.6465, 0.2786), (0.01865, -0.6014, 0.447), (0.01865, -0.4781, 0.5702), (0.01865, -0.3097, 0.6153), (0.01865, -0.1413, 0.5702), (0.01865, -0.01804, 0.447), (0.01865, -0.08164, 0.1469), (0.01865, -0.04636, 0.2786), (0.01865, -0.178, 0.0505), (0.01865, -0.3097, 0.01522), (0.01865, -0.4414, 0.0505), (0.01865, -0.5378, 0.1469), (0.01865, -0.5731, 0.2786), (0.01865, -0.5378, 0.4102), (0.01865, -0.4414, 0.5066), (0.01865, -0.3097, 0.5419), (0.01865, -0.178, 0.5066), (0.01865, -0.08164, 0.4102), (-0.1721, -0.2162, 0.236), (-0.1721, -0.2075, 0.2687), (-0.1721, -0.2671, 0.1851), (-0.1721, -0.2998, 0.1763), (-0.1721, -0.3694, 0.195), (-0.1721, -0.3933, 0.2189), (-0.1721, -0.412, 0.2884), (-0.1721, -0.4032, 0.3211), (-0.1721, -0.3523, 0.372), (-0.1721, -0.3196, 0.3808), (-0.1721, -0.25, 0.3622), (-0.1721, -0.2261, 0.3382), (-0.2352, -0.102, 0.1587), (-0.2352, -0.06989, 0.2786), (-0.2352, -0.1898, 0.07088), (-0.2352, -0.3097, 0.03875), (-0.2352, -0.4296, 0.07088), (-0.2352, -0.5174, 0.1587), (-0.2352, -0.5495, 0.2786), (-0.2352, -0.5174, 0.3985), (-0.2352, -0.4296, 0.4863), (-0.2352, -0.3097, 0.5184), (-0.2352, -0.1898, 0.4863), (-0.2352, -0.102, 0.3985), (-0.05285, -0.2162, 0.236), (-0.05285, -0.2075, 0.2687), (-0.05285, -0.2671, 0.1851), (-0.05285, -0.2998, 0.1763), (-0.05285, -0.3694, 0.195), (-0.05285, -0.3933, 0.2189), (-0.05285, -0.412, 0.2884), (-0.05285, -0.4032, 0.3211), (-0.05285, -0.3523, 0.372), (-0.05285, -0.3196, 0.3808), (-0.05285, -0.25, 0.3622), (-0.05285, -0.2261, 0.3382), (-0.2352, -0.2189, 0.2261), (-0.2352, -0.2048, 0.2786), (-0.2352, -0.3097, 0.1737), (-0.2352, -0.2573, 0.1877), (-0.2352, -0.4005, 0.2261), (-0.2352, -0.3622, 0.1877), (-0.2352, -0.4005, 0.331), (-0.2352, -0.4146, 0.2786), (-0.2352, -0.3097, 0.3835), (-0.2352, -0.3622, 0.3694), (-0.2352, -0.2189, 0.331), (-0.2352, -0.2573, 0.3694), (0.01017, -0.2189, 0.2261), (0.01017, -0.2048, 0.2786), (0.01017, -0.3097, 0.1737), (0.01017, -0.2573, 0.1877), (0.01017, -0.4005, 0.2261), (0.01017, -0.3622, 0.1877), (0.01017, -0.4005, 0.331), (0.01017, -0.4146, 0.2786), (0.01017, -0.3097, 0.3835), (0.01017, -0.3622, 0.3694), (0.01017, -0.2189, 0.331), (0.01017, -0.2573, 0.3694), (-0.1721, -0.07442, 0.198), (-0.1721, -0.06566, 0.2307), (-0.1721, -0.2618, 0.03452), (-0.1721, -0.2291, 0.04328), (-0.1721, -0.4971, 0.1151), (-0.1721, -0.4732, 0.09115), (-0.1721, -0.545, 0.3591), (-0.1721, -0.5538, 0.3264), (-0.1721, -0.3576, 0.5226), (-0.1721, -0.3903, 0.5138), (-0.1721, -0.1223, 0.442), (-0.1721, -0.1462, 0.466), (-0.05285, -0.07442, 0.198), (-0.05285, -0.06566, 0.2307), (-0.05285, -0.2618, 0.03452), (-0.05285, -0.2291, 0.04328), (-0.05285, -0.4971, 0.1151), (-0.05285, -0.4732, 0.09115), (-0.05285, -0.545, 0.3591), (-0.05285, -0.5538, 0.3264), (-0.05285, -0.3576, 0.5226), (-0.05285, -0.3903, 0.5138), (-0.05285, -0.1223, 0.442), (-0.05285, -0.1462, 0.466)], [], [(0, 25, 24, 2), (2, 24, 26, 4), (4, 26, 27, 6), (6, 27, 28, 8), (8, 28, 29, 10), (10, 29, 30, 12), (12, 30, 31, 14), (14, 31, 32, 16), (16, 32, 33, 18), (18, 33, 34, 20), (13, 11, 65, 66), (20, 34, 35, 22), (22, 35, 25, 0), (0, 2, 4, 6, 8, 10, 12, 14, 16, 18, 20, 22), (37, 36, 24, 25), (36, 38, 26, 24), (38, 39, 27, 26), (39, 40, 28, 27), (40, 41, 29, 28), (41, 42, 30, 29), (42, 43, 31, 30), (43, 44, 32, 31), (44, 45, 33, 32), (45, 46, 34, 33), (46, 47, 35, 34), (47, 37, 25, 35), (1, 3, 36, 37), (3, 5, 38, 36), (5, 7, 39, 38), (7, 9, 40, 39), (9, 11, 41, 40), (11, 13, 42, 41), (13, 15, 43, 42), (15, 17, 44, 43), (17, 19, 45, 44), (19, 21, 46, 45), (21, 23, 47, 46), (23, 1, 37, 47), (77, 53, 112, 124), (7, 5, 62, 63), (21, 19, 69, 70), (15, 13, 66, 67), (9, 7, 63, 64), (23, 21, 70, 71), (3, 1, 61, 60), (17, 15, 67, 68), (11, 9, 64, 65), (1, 23, 71, 61), (5, 3, 60, 62), (19, 17, 68, 69), (85, 84, 60, 61), (84, 87, 62, 60), (87, 86, 63, 62), (86, 89, 64, 63), (89, 88, 65, 64), (88, 91, 66, 65), (91, 90, 67, 66), (90, 93, 68, 67), (93, 92, 69, 68), (92, 95, 70, 69), (95, 94, 71, 70), (94, 85, 61, 71), (96, 97, 106, 107, 104, 105, 102, 103, 100, 101, 98, 99), (91, 88, 100, 103), (83, 59, 118, 130), (95, 92, 104, 107), (73, 72, 120, 121), (89, 86, 98, 101), (81, 57, 116, 128), (52, 76, 125, 113), (93, 90, 102, 105), (59, 58, 119, 118), (85, 94, 106, 97), (87, 84, 96, 99), (49, 48, 84, 85), (50, 51, 86, 87), (52, 53, 88, 89), (54, 55, 90, 91), (56, 57, 92, 93), (58, 59, 94, 95), (72, 73, 97, 96), (75, 74, 99, 98), (77, 76, 101, 100), (79, 78, 103, 102), (81, 80, 105, 104), (83, 82, 107, 106), (80, 56, 93, 105), (57, 81, 104, 92), (53, 77, 100, 88), (78, 54, 91, 103), (74, 50, 87, 99), (51, 75, 98, 86), (82, 58, 95, 107), (55, 79, 102, 90), (76, 52, 89, 101), (59, 83, 106, 94), (73, 49, 85, 97), (48, 72, 96, 84), (116, 117, 129, 128), (110, 111, 123, 122), (114, 115, 127, 126), (118, 119, 131, 130), (108, 109, 121, 120), (112, 113, 125, 124), (74, 75, 122, 123), (49, 73, 121, 109), (48, 49, 109, 108), (54, 78, 127, 115), (76, 77, 124, 125), (72, 48, 108, 120), (51, 50, 111, 110), (50, 74, 123, 111), (78, 79, 126, 127), (53, 52, 113, 112), (75, 51, 110, 122), (80, 81, 128, 129), (55, 54, 115, 114), (58, 82, 131, 119), (82, 83, 130, 131), (57, 56, 117, 116), (79, 55, 114, 126), (56, 80, 129, 117)])
me_cylinder_001.polygons.foreach_set('material_index', [1, 1, 1, 1, 1, 1, 1, 1, 1, 1, 0, 1, 1, 1, 1, 1, 1, 1, 1, 1, 1, 1, 1, 1, 1, 1, 0, 0, 0, 0, 0, 0, 0, 0, 0, 0, 0, 0, 0, 0, 0, 0, 0, 0, 0, 0, 0, 0, 0, 0, 1, 1, 1, 1, 1, 1, 1, 1, 1, 1, 1, 1, 0, 0, 0, 0, 0, 0, 0, 0, 0, 0, 0, 0, 0, 0, 0, 0, 0, 0, 0, 0, 0, 0, 0, 0, 0, 0, 0, 0, 0, 0, 0, 0, 0, 0, 0, 0, 0, 0, 0, 0, 0, 0, 0, 0, 0, 0, 0, 0, 0, 0, 0, 0, 0, 0, 0, 0, 0, 0, 0, 0])
_uv = me_cylinder_001.uv_layers.new(name='UVMap')
_uv.uv.foreach_set('vector', [1.0, 0.5, 1.0, 1.0, 0.9167, 1.0, 0.9167, 0.5, 0.9167, 0.5, 0.9167, 1.0, 0.8333, 1.0, 0.8333, 0.5, 0.8333, 0.5, 0.8333, 1.0, 0.75, 1.0, 0.75, 0.5, 0.75, 0.5, 0.75, 1.0, 0.6667, 1.0, 0.6667, 0.5, 0.6667, 0.5, 0.6667, 1.0, 0.5833, 1.0, 0.5833, 0.5, 0.5833, 0.5, 0.5833, 1.0, 0.5, 1.0, 0.5, 0.5, 0.5, 0.5, 0.5, 1.0, 0.4167, 1.0, 0.4167, 0.5, 0.4167, 0.5, 0.4167, 1.0, 0.3333, 1.0, 0.3333, 0.5, 0.3333, 0.5, 0.3333, 1.0, 0.25, 1.0, 0.25, 0.5, 0.25, 0.5, 0.25, 1.0, 0.1667, 1.0, 0.1667, 0.5, 0.25, 0.0791, 0.3354, 0.102, 0.3354, 0.102, 0.25, 0.0791, 0.1667, 0.5, 0.1667, 1.0, 0.08333, 1.0, 0.08333, 0.5, 0.08333, 0.5, 0.08333, 1.0, 7.451e-08, 1.0, 7.451e-08, 0.5, 0.75, 0.49, 0.87, 0.4578, 0.9578, 0.37, 0.99, 0.25, 0.9578, 0.13, 0.87, 0.04215, 0.75, 0.01, 0.63, 0.04215, 0.5422, 0.13, 0.51, 0.25, 0.5422, 0.37, 0.63, 0.4578, 0.25, 0.4377, 0.3438, 0.4125, 0.37, 0.4578, 0.25, 0.49, 0.3438, 0.4125, 0.4125, 0.3438, 0.4578, 0.37, 0.37, 0.4578, 0.4125, 0.3438, 0.4377, 0.25, 0.49, 0.25, 0.4578, 0.37, 0.4377, 0.25, 0.4125, 0.1562, 0.4578, 0.13, 0.49, 0.25, 0.4125, 0.1562, 0.3438, 0.08748, 0.37, 0.04215, 0.4578, 0.13, 0.3438, 0.08748, 0.25, 0.06233, 0.25, 0.01, 0.37, 0.04215, 0.25, 0.06233, 0.1562, 0.08748, 0.13, 0.04215, 0.25, 0.01, 0.1562, 0.08748, 0.08748, 0.1562, 0.04215, 0.13, 0.13, 0.04215, 0.08748, 0.1562, 0.06233, 0.25, 0.01, 0.25, 0.04215, 0.13, 0.06233, 0.25, 0.08748, 0.3438, 0.04215, 0.37, 0.01, 0.25, 0.08748, 0.3438, 0.1562, 0.4125, 0.13, 0.4578, 0.04215, 0.37, 0.1562, 0.4125, 0.25, 0.4377, 0.25, 0.49, 0.13, 0.4578, 0.25, 0.4209, 0.3354, 0.398, 0.3438, 0.4125, 0.25, 0.4377, 0.3354, 0.398, 0.398, 0.3354, 0.4125, 0.3438, 0.3438, 0.4125, 0.398, 0.3354, 0.4209, 0.25, 0.4377, 0.25, 0.4125, 0.3438, 0.4209, 0.25, 0.398, 0.1646, 0.4125, 0.1562, 0.4377, 0.25, 0.398, 0.1646, 0.3354, 0.102, 0.3438, 0.08748, 0.4125, 0.1562, 0.3354, 0.102, 0.25, 0.0791, 0.25, 0.06233, 0.3438, 0.08748, 0.25, 0.0791, 0.1646, 0.102, 0.1562, 0.08748, 0.25, 0.06233, 0.1646, 0.102, 0.102, 0.1646, 0.08748, 0.1562, 0.1562, 0.08748, 0.102, 0.1646, 0.0791, 0.25, 0.06233, 0.25, 0.08748, 0.1562, 0.0791, 0.25, 0.102, 0.3354, 0.08748, 0.3438, 0.06233, 0.25, 0.102, 0.3354, 0.1646, 0.398, 0.1562, 0.4125, 0.08748, 0.3438, 0.1646, 0.398, 0.25, 0.4209, 0.25, 0.4377, 0.1562, 0.4125, 0.2925, 0.1904, 0.2925, 0.1904, 0.2925, 0.1904, 0.2925, 0.1904, 0.4209, 0.25, 0.398, 0.3354, 0.398, 0.3354, 0.4209, 0.25, 0.102, 0.3354, 0.0791, 0.25, 0.0791, 0.25, 0.102, 0.3354, 0.1646, 0.102, 0.25, 0.0791, 0.25, 0.0791, 0.1646, 0.102, 0.398, 0.1646, 0.4209, 0.25, 0.4209, 0.25, 0.398, 0.1646, 0.1646, 0.398, 0.102, 0.3354, 0.102, 0.3354, 0.1646, 0.398, 0.3354, 0.398, 0.25, 0.4209, 0.25, 0.4209, 0.3354, 0.398, 0.102, 0.1646, 0.1646, 0.102, 0.1646, 0.102, 0.102, 0.1646, 0.3354, 0.102, 0.398, 0.1646, 0.398, 0.1646, 0.3354, 0.102, 0.25, 0.4209, 0.1646, 0.398, 0.1646, 0.398, 0.25, 0.4209, 0.398, 0.3354, 0.3354, 0.398, 0.3354, 0.398, 0.398, 0.3354, 0.0791, 0.25, 0.102, 0.1646, 0.102, 0.1646, 0.0791, 0.25, 0.25, 0.3247, 0.2874, 0.3147, 0.3354, 0.398, 0.25, 0.4209, 0.2874, 0.3147, 0.3147, 0.2874, 0.398, 0.3354, 0.3354, 0.398, 0.3147, 0.2874, 0.3247, 0.25, 0.4209, 0.25, 0.398, 0.3354, 0.3247, 0.25, 0.3147, 0.2126, 0.398, 0.1646, 0.4209, 0.25, 0.3147, 0.2126, 0.2874, 0.1853, 0.3354, 0.102, 0.398, 0.1646, 0.2874, 0.1853, 0.25, 0.1753, 0.25, 0.0791, 0.3354, 0.102, 0.25, 0.1753, 0.2126, 0.1853, 0.1646, 0.102, 0.25, 0.0791, 0.2126, 0.1853, 0.1853, 0.2126, 0.102, 0.1646, 0.1646, 0.102, 0.1853, 0.2126, 0.1753, 0.25, 0.0791, 0.25, 0.102, 0.1646, 0.1753, 0.25, 0.1853, 0.2874, 0.102, 0.3354, 0.0791, 0.25, 0.1853, 0.2874, 0.2126, 0.3147, 0.1646, 0.398, 0.102, 0.3354, 0.2126, 0.3147, 0.25, 0.3247, 0.25, 0.4209, 0.1646, 0.398, 0.2874, 0.3147, 0.25, 0.3247, 0.2126, 0.3147, 0.1853, 0.2874, 0.1753, 0.25, 0.1853, 0.2126, 0.2126, 0.1853, 0.25, 0.1753, 0.2874, 0.1853, 0.3147, 0.2126, 0.3247, 0.25, 0.3147, 0.2874, 0.25, 0.1753, 0.2874, 0.1853, 0.2874, 0.1853, 0.25, 0.1753, 0.2075, 0.3096, 0.2075, 0.3096, 0.2075, 0.3096, 0.2075, 0.3096, 0.1853, 0.2874, 0.1753, 0.25, 0.1753, 0.25, 0.1853, 0.2874, 0.257, 0.3229, 0.2803, 0.3166, 0.2803, 0.3166, 0.257, 0.3229, 0.3147, 0.2126, 0.3247, 0.25, 0.3247, 0.25, 0.3147, 0.2126, 0.1771, 0.243, 0.1771, 0.243, 0.1771, 0.243, 0.1771, 0.243, 0.3096, 0.2075, 0.3096, 0.2075, 0.3096, 0.2075, 0.3096, 0.2075, 0.1853, 0.2126, 0.2126, 0.1853, 0.2126, 0.1853, 0.1853, 0.2126, 0.2075, 0.3096, 0.1904, 0.2925, 0.1904, 0.2925, 0.2075, 0.3096, 0.25, 0.3247, 0.2126, 0.3147, 0.2126, 0.3147, 0.25, 0.3247, 0.3147, 0.2874, 0.2874, 0.3147, 0.2874, 0.3147, 0.3147, 0.2874, 0.257, 0.3229, 0.2803, 0.3166, 0.2874, 0.3147, 0.25, 0.3247, 0.3166, 0.2803, 0.3229, 0.257, 0.3247, 0.25, 0.3147, 0.2874, 0.3096, 0.2075, 0.2925, 0.1904, 0.2874, 0.1853, 0.3147, 0.2126, 0.243, 0.1771, 0.2197, 0.1834, 0.2126, 0.1853, 0.25, 0.1753, 0.1834, 0.2197, 0.1771, 0.243, 0.1753, 0.25, 0.1853, 0.2126, 0.1904, 0.2925, 0.2075, 0.3096, 0.2126, 0.3147, 0.1853, 0.2874, 0.2803, 0.3166, 0.257, 0.3229, 0.25, 0.3247, 0.2874, 0.3147, 0.3229, 0.257, 0.3166, 0.2803, 0.3147, 0.2874, 0.3247, 0.25, 0.2925, 0.1904, 0.3096, 0.2075, 0.3147, 0.2126, 0.2874, 0.1853, 0.2197, 0.1834, 0.243, 0.1771, 0.25, 0.1753, 0.2126, 0.1853, 0.1771, 0.243, 0.1834, 0.2197, 0.1853, 0.2126, 0.1753, 0.25, 0.2075, 0.3096, 0.1904, 0.2925, 0.1853, 0.2874, 0.2126, 0.3147, 0.1834, 0.2197, 0.1834, 0.2197, 0.1853, 0.2126, 0.1853, 0.2126, 0.1771, 0.243, 0.1771, 0.243, 0.1753, 0.25, 0.1753, 0.25, 0.2925, 0.1904, 0.2925, 0.1904, 0.2874, 0.1853, 0.2874, 0.1853, 0.243, 0.1771, 0.243, 0.1771, 0.25, 0.1753, 0.25, 0.1753, 0.3166, 0.2803, 0.3166, 0.2803, 0.3147, 0.2874, 0.3147, 0.2874, 0.3229, 0.257, 0.3229, 0.257, 0.3247, 0.25, 0.3247, 0.25, 0.1904, 0.2925, 0.1904, 0.2925, 0.1853, 0.2874, 0.1853, 0.2874, 0.2197, 0.1834, 0.2197, 0.1834, 0.2126, 0.1853, 0.2126, 0.1853, 0.3096, 0.2075, 0.3096, 0.2075, 0.3147, 0.2126, 0.3147, 0.2126, 0.2075, 0.3096, 0.2075, 0.3096, 0.2126, 0.3147, 0.2126, 0.3147, 0.257, 0.3229, 0.257, 0.3229, 0.25, 0.3247, 0.25, 0.3247, 0.2803, 0.3166, 0.2803, 0.3166, 0.2874, 0.3147, 0.2874, 0.3147, 0.1771, 0.243, 0.1834, 0.2197, 0.1834, 0.2197, 0.1771, 0.243, 0.3229, 0.257, 0.3166, 0.2803, 0.3166, 0.2803, 0.3229, 0.257, 0.2197, 0.1834, 0.243, 0.1771, 0.243, 0.1771, 0.2197, 0.1834, 0.2075, 0.3096, 0.1904, 0.2925, 0.1904, 0.2925, 0.2075, 0.3096, 0.2803, 0.3166, 0.257, 0.3229, 0.257, 0.3229, 0.2803, 0.3166, 0.2925, 0.1904, 0.3096, 0.2075, 0.3096, 0.2075, 0.2925, 0.1904, 0.3166, 0.2803, 0.3229, 0.257, 0.3229, 0.257, 0.3166, 0.2803, 0.257, 0.3229, 0.257, 0.3229, 0.257, 0.3229, 0.257, 0.3229, 0.2803, 0.3166, 0.257, 0.3229, 0.257, 0.3229, 0.2803, 0.3166, 0.243, 0.1771, 0.243, 0.1771, 0.243, 0.1771, 0.243, 0.1771, 0.3096, 0.2075, 0.2925, 0.1904, 0.2925, 0.1904, 0.3096, 0.2075, 0.2803, 0.3166, 0.2803, 0.3166, 0.2803, 0.3166, 0.2803, 0.3166, 0.3229, 0.257, 0.3166, 0.2803, 0.3166, 0.2803, 0.3229, 0.257, 0.3166, 0.2803, 0.3166, 0.2803, 0.3166, 0.2803, 0.3166, 0.2803, 0.243, 0.1771, 0.2197, 0.1834, 0.2197, 0.1834, 0.243, 0.1771, 0.2925, 0.1904, 0.3096, 0.2075, 0.3096, 0.2075, 0.2925, 0.1904, 0.3229, 0.257, 0.3229, 0.257, 0.3229, 0.257, 0.3229, 0.257, 0.1834, 0.2197, 0.1771, 0.243, 0.1771, 0.243, 0.1834, 0.2197, 0.2197, 0.1834, 0.243, 0.1771, 0.243, 0.1771, 0.2197, 0.1834, 0.1904, 0.2925, 0.1904, 0.2925, 0.1904, 0.2925, 0.1904, 0.2925, 0.1904, 0.2925, 0.2075, 0.3096, 0.2075, 0.3096, 0.1904, 0.2925, 0.1771, 0.243, 0.1834, 0.2197, 0.1834, 0.2197, 0.1771, 0.243, 0.2197, 0.1834, 0.2197, 0.1834, 0.2197, 0.1834, 0.2197, 0.1834, 0.1834, 0.2197, 0.1834, 0.2197, 0.1834, 0.2197, 0.1834, 0.2197])
me_cylinder_001.materials.append(mat_grey_metal)
me_cylinder_001.materials.append(mat_black_tyre)
me_cylinder_001.use_remesh_fix_poles = True
me_cylinder_001.use_remesh_preserve_attributes = False
me_cylinder_001.use_mirror_vertex_groups = False
me_cylinder_001.update()

# ---- objects
ob_cube = bpy.data.objects.new('Cube', me_cube)
ob_light = bpy.data.objects.new('Light', light_light)
ob_camera = bpy.data.objects.new('Camera', cam_camera)
ob_cylinder = bpy.data.objects.new('Cylinder', me_cylinder)
ob_cylinder_001 = bpy.data.objects.new('Cylinder.001', me_cylinder_001)
ob_sun = bpy.data.objects.new('Sun', light_sun)
ob_sun_001 = bpy.data.objects.new('Sun.001', light_sun_001)

# ---- transforms, parenting, visibility, modifiers, constraints
ob_cube.location = (0.0, 0.0, 0.0)
ob_cube.lock_rotations_4d = False
ob_cube.empty_display_type = 'ARROWS'
ob_cube.lineart.crease_threshold = 0.0
_m = ob_cube.modifiers.new('BTool_Cylinder', 'BOOLEAN')
_m.object = ob_cylinder
_m = ob_cube.modifiers.new('Mirror', 'MIRROR')
_m.use_clip = True
ob_light.location = (4.076, 1.005, 5.904)
ob_light.rotation_euler = (0.6503, 0.05522, 1.866)
ob_light.lock_rotations_4d = False
ob_light.empty_display_type = 'ARROWS'
ob_light.color = (0.0, 0.0, 0.0, 0.0)
ob_light.lineart.crease_threshold = 0.0
ob_camera.location = (5.169, -4.767, 3.653)
ob_camera.rotation_euler = (1.137, -1.802e-07, 0.8359)
ob_camera.lock_rotations_4d = False
ob_camera.empty_display_type = 'ARROWS'
ob_camera.color = (0.0, 0.0, 0.0, 0.0)
ob_camera.display_type = 'WIRE'
ob_camera.lineart.crease_threshold = 0.0
ob_cylinder.location = (1.0, -1.009, 0.5713)
ob_cylinder.hide_render = True
ob_cylinder.visible_camera = False
ob_cylinder.visible_diffuse = False
ob_cylinder.visible_glossy = False
ob_cylinder.visible_transmission = False
ob_cylinder.visible_volume_scatter = False
ob_cylinder.display_type = 'BOUNDS'
ob_cylinder.lineart.crease_threshold = 0.0
_m = ob_cylinder.modifiers.new('Mirror', 'MIRROR')
_m.use_axis = (True, True, False)
_m.mirror_object = ob_cube
ob_cylinder_001.location = (1.0, -1.009, 0.06163)
ob_cylinder_001.scale = (1.088, 1.088, 1.088)
ob_cylinder_001.lineart.crease_threshold = 0.0
_m = ob_cylinder_001.modifiers.new('Mirror', 'MIRROR')
_m.use_axis = (True, True, False)
_m.mirror_object = ob_cube
ob_sun.location = (3.192, 0.9321, 2.715)
ob_sun.rotation_euler = (3.836, 2.538, 4.399)
ob_sun.lineart.crease_threshold = 0.0
ob_sun_001.location = (-3.588, -0.4491, 2.313)
ob_sun_001.rotation_euler = (2.235, 3.648, 4.474)
ob_sun_001.lineart.crease_threshold = 0.0

# ---- collection membership
col_collection.objects.link(ob_cube)
col_collection.objects.link(ob_light)
col_collection.objects.link(ob_camera)
col_collection.objects.link(ob_cylinder)
col_collection.objects.link(ob_cylinder_001)
col_collection.objects.link(ob_sun)
col_collection.objects.link(ob_sun_001)

# ---- scene / render settings (as saved in the file)
scene.camera = ob_camera
scene.frame_start = 1; scene.frame_end = 250; scene.frame_set(81)
scene.render.engine = 'BLENDER_EEVEE_NEXT'
scene.cycles.use_denoising = False
scene.cycles.samples = 128
scene.cycles.sampling_pattern = 'TABULATED_SOBOL'
scene.cycles.use_adaptive_sampling = False
scene.cycles.use_light_tree = False
scene.view_settings.look = 'Medium High Contrast'
scene.view_settings.view_transform = 'Filmic'
bpy.context.view_layer.update()
